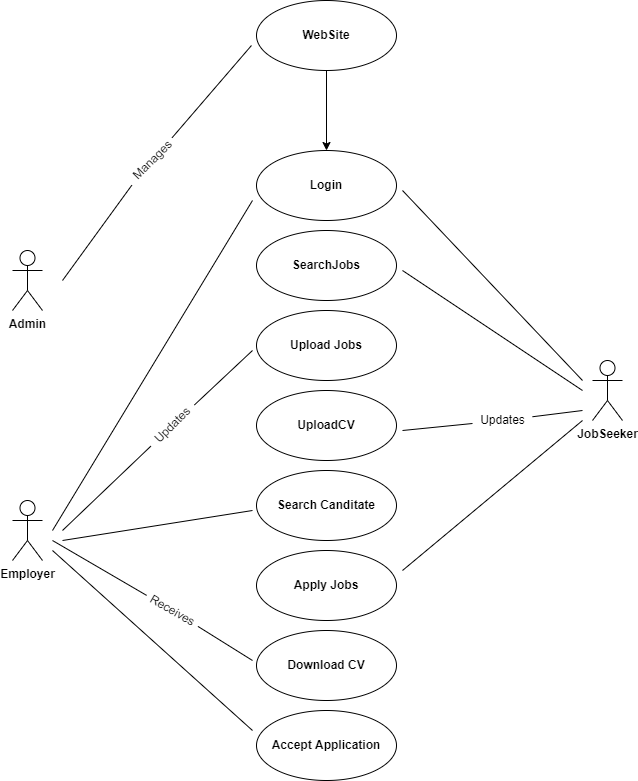

The diagram above was exported from draw.io. Its source (the exported page's mxGraphModel, read from the mxfile embedded in the PNG):
<mxGraphModel dx="868" dy="482" grid="1" gridSize="10" guides="1" tooltips="1" connect="1" arrows="1" fold="1" page="1" pageScale="1" pageWidth="827" pageHeight="1169" math="0" shadow="0">
  <root>
    <mxCell id="0" />
    <mxCell id="1" parent="0" />
    <mxCell id="lx-K5VWd_nBmiF6xOT0v-3" value="&lt;b&gt;Admin&lt;/b&gt;" style="shape=umlActor;verticalLabelPosition=bottom;verticalAlign=top;html=1;" parent="1" vertex="1">
      <mxGeometry x="100" y="390" width="30" height="60" as="geometry" />
    </mxCell>
    <mxCell id="lx-K5VWd_nBmiF6xOT0v-8" value="&lt;b&gt;Employer&lt;/b&gt;" style="shape=umlActor;verticalLabelPosition=bottom;verticalAlign=top;html=1;" parent="1" vertex="1">
      <mxGeometry x="100" y="640" width="30" height="60" as="geometry" />
    </mxCell>
    <mxCell id="lx-K5VWd_nBmiF6xOT0v-9" value="&lt;b&gt;JobSeeker&lt;/b&gt;" style="shape=umlActor;verticalLabelPosition=bottom;verticalAlign=top;html=1;" parent="1" vertex="1">
      <mxGeometry x="680" y="500" width="30" height="60" as="geometry" />
    </mxCell>
    <mxCell id="lx-K5VWd_nBmiF6xOT0v-10" value="&lt;b&gt;Login&lt;/b&gt;" style="ellipse;whiteSpace=wrap;html=1;" parent="1" vertex="1">
      <mxGeometry x="344" y="290" width="140" height="70" as="geometry" />
    </mxCell>
    <mxCell id="lx-K5VWd_nBmiF6xOT0v-11" value="&lt;b&gt;SearchJobs&lt;/b&gt;" style="ellipse;whiteSpace=wrap;html=1;" parent="1" vertex="1">
      <mxGeometry x="344" y="370" width="140" height="70" as="geometry" />
    </mxCell>
    <mxCell id="lx-K5VWd_nBmiF6xOT0v-12" value="&lt;b&gt;Upload Jobs&lt;/b&gt;" style="ellipse;whiteSpace=wrap;html=1;" parent="1" vertex="1">
      <mxGeometry x="344" y="450" width="140" height="70" as="geometry" />
    </mxCell>
    <mxCell id="lx-K5VWd_nBmiF6xOT0v-13" value="&lt;b&gt;UploadCV&lt;/b&gt;" style="ellipse;whiteSpace=wrap;html=1;" parent="1" vertex="1">
      <mxGeometry x="344" y="530" width="140" height="70" as="geometry" />
    </mxCell>
    <mxCell id="lx-K5VWd_nBmiF6xOT0v-14" value="&lt;b&gt;Search Canditate&lt;/b&gt;" style="ellipse;whiteSpace=wrap;html=1;" parent="1" vertex="1">
      <mxGeometry x="344" y="610" width="140" height="70" as="geometry" />
    </mxCell>
    <mxCell id="lx-K5VWd_nBmiF6xOT0v-15" value="&lt;b&gt;Apply Jobs&lt;/b&gt;" style="ellipse;whiteSpace=wrap;html=1;" parent="1" vertex="1">
      <mxGeometry x="344" y="690" width="140" height="70" as="geometry" />
    </mxCell>
    <mxCell id="lx-K5VWd_nBmiF6xOT0v-16" value="&lt;b&gt;Accept Application&lt;/b&gt;" style="ellipse;whiteSpace=wrap;html=1;" parent="1" vertex="1">
      <mxGeometry x="344" y="850" width="140" height="70" as="geometry" />
    </mxCell>
    <mxCell id="lx-K5VWd_nBmiF6xOT0v-17" value="&lt;b&gt;Download CV&lt;/b&gt;" style="ellipse;whiteSpace=wrap;html=1;" parent="1" vertex="1">
      <mxGeometry x="344" y="770" width="140" height="70" as="geometry" />
    </mxCell>
    <mxCell id="lx-K5VWd_nBmiF6xOT0v-23" value="" style="endArrow=none;html=1;rounded=0;entryX=-0.036;entryY=0.643;entryDx=0;entryDy=0;entryPerimeter=0;startArrow=none;" parent="1" edge="1" target="Cl-s2rztWTTlHWqrqnZi-2" source="Cl-s2rztWTTlHWqrqnZi-5">
      <mxGeometry width="50" height="50" relative="1" as="geometry">
        <mxPoint x="150" y="420" as="sourcePoint" />
        <mxPoint x="330" y="260" as="targetPoint" />
      </mxGeometry>
    </mxCell>
    <mxCell id="lx-K5VWd_nBmiF6xOT0v-24" value="" style="endArrow=none;html=1;rounded=0;" parent="1" edge="1">
      <mxGeometry width="50" height="50" relative="1" as="geometry">
        <mxPoint x="140" y="670" as="sourcePoint" />
        <mxPoint x="340" y="340" as="targetPoint" />
      </mxGeometry>
    </mxCell>
    <mxCell id="lx-K5VWd_nBmiF6xOT0v-25" value="" style="endArrow=none;html=1;rounded=0;" parent="1" edge="1">
      <mxGeometry width="50" height="50" relative="1" as="geometry">
        <mxPoint x="670" y="520" as="sourcePoint" />
        <mxPoint x="490" y="330" as="targetPoint" />
      </mxGeometry>
    </mxCell>
    <mxCell id="lx-K5VWd_nBmiF6xOT0v-26" value="" style="endArrow=none;html=1;rounded=0;" parent="1" edge="1">
      <mxGeometry width="50" height="50" relative="1" as="geometry">
        <mxPoint x="490" y="410" as="sourcePoint" />
        <mxPoint x="670" y="530" as="targetPoint" />
      </mxGeometry>
    </mxCell>
    <mxCell id="lx-K5VWd_nBmiF6xOT0v-27" value="" style="endArrow=none;html=1;rounded=0;" parent="1" edge="1">
      <mxGeometry width="50" height="50" relative="1" as="geometry">
        <mxPoint x="150" y="680" as="sourcePoint" />
        <mxPoint x="340" y="650" as="targetPoint" />
      </mxGeometry>
    </mxCell>
    <mxCell id="lx-K5VWd_nBmiF6xOT0v-28" value="" style="endArrow=none;html=1;rounded=0;startArrow=none;" parent="1" edge="1" source="Cl-s2rztWTTlHWqrqnZi-14">
      <mxGeometry width="50" height="50" relative="1" as="geometry">
        <mxPoint x="150" y="670" as="sourcePoint" />
        <mxPoint x="340" y="490" as="targetPoint" />
      </mxGeometry>
    </mxCell>
    <mxCell id="lx-K5VWd_nBmiF6xOT0v-29" value="" style="endArrow=none;html=1;rounded=0;startArrow=none;" parent="1" edge="1" source="Cl-s2rztWTTlHWqrqnZi-19">
      <mxGeometry width="50" height="50" relative="1" as="geometry">
        <mxPoint x="490" y="570" as="sourcePoint" />
        <mxPoint x="670" y="550" as="targetPoint" />
      </mxGeometry>
    </mxCell>
    <mxCell id="lx-K5VWd_nBmiF6xOT0v-30" value="" style="endArrow=none;html=1;rounded=0;" parent="1" edge="1">
      <mxGeometry width="50" height="50" relative="1" as="geometry">
        <mxPoint x="490" y="710" as="sourcePoint" />
        <mxPoint x="670" y="560" as="targetPoint" />
      </mxGeometry>
    </mxCell>
    <mxCell id="lx-K5VWd_nBmiF6xOT0v-31" value="" style="endArrow=none;html=1;rounded=0;startArrow=none;" parent="1" edge="1" source="Cl-s2rztWTTlHWqrqnZi-22">
      <mxGeometry width="50" height="50" relative="1" as="geometry">
        <mxPoint x="140" y="680" as="sourcePoint" />
        <mxPoint x="340" y="800" as="targetPoint" />
      </mxGeometry>
    </mxCell>
    <mxCell id="lx-K5VWd_nBmiF6xOT0v-32" value="" style="endArrow=none;html=1;rounded=0;" parent="1" edge="1">
      <mxGeometry width="50" height="50" relative="1" as="geometry">
        <mxPoint x="340" y="870" as="sourcePoint" />
        <mxPoint x="140" y="690" as="targetPoint" />
      </mxGeometry>
    </mxCell>
    <mxCell id="Cl-s2rztWTTlHWqrqnZi-2" value="&lt;b&gt;WebSite&lt;/b&gt;" style="ellipse;whiteSpace=wrap;html=1;" vertex="1" parent="1">
      <mxGeometry x="344" y="140" width="140" height="70" as="geometry" />
    </mxCell>
    <mxCell id="Cl-s2rztWTTlHWqrqnZi-5" value="Manages" style="text;html=1;resizable=0;autosize=1;align=center;verticalAlign=middle;points=[];fillColor=none;strokeColor=none;rounded=0;rotation=-45;" vertex="1" parent="1">
      <mxGeometry x="210" y="290" width="60" height="20" as="geometry" />
    </mxCell>
    <mxCell id="Cl-s2rztWTTlHWqrqnZi-8" value="" style="endArrow=none;html=1;rounded=0;entryX=-0.036;entryY=0.643;entryDx=0;entryDy=0;entryPerimeter=0;" edge="1" parent="1" target="Cl-s2rztWTTlHWqrqnZi-5">
      <mxGeometry width="50" height="50" relative="1" as="geometry">
        <mxPoint x="150" y="420" as="sourcePoint" />
        <mxPoint x="338.96000000000004" y="185.01" as="targetPoint" />
      </mxGeometry>
    </mxCell>
    <mxCell id="Cl-s2rztWTTlHWqrqnZi-11" value="" style="endArrow=classic;html=1;rounded=0;exitX=0.5;exitY=1;exitDx=0;exitDy=0;entryX=0.5;entryY=0;entryDx=0;entryDy=0;" edge="1" parent="1" source="Cl-s2rztWTTlHWqrqnZi-2" target="lx-K5VWd_nBmiF6xOT0v-10">
      <mxGeometry width="50" height="50" relative="1" as="geometry">
        <mxPoint x="410" y="270" as="sourcePoint" />
        <mxPoint x="460" y="220" as="targetPoint" />
      </mxGeometry>
    </mxCell>
    <mxCell id="Cl-s2rztWTTlHWqrqnZi-14" value="Updates" style="text;html=1;resizable=0;autosize=1;align=center;verticalAlign=middle;points=[];fillColor=none;strokeColor=none;rounded=0;rotation=-45;" vertex="1" parent="1">
      <mxGeometry x="230" y="555" width="60" height="20" as="geometry" />
    </mxCell>
    <mxCell id="Cl-s2rztWTTlHWqrqnZi-15" value="" style="endArrow=none;html=1;rounded=0;" edge="1" parent="1" target="Cl-s2rztWTTlHWqrqnZi-14">
      <mxGeometry width="50" height="50" relative="1" as="geometry">
        <mxPoint x="150" y="670" as="sourcePoint" />
        <mxPoint x="340" y="490" as="targetPoint" />
      </mxGeometry>
    </mxCell>
    <mxCell id="Cl-s2rztWTTlHWqrqnZi-19" value="Updates" style="text;html=1;resizable=0;autosize=1;align=center;verticalAlign=middle;points=[];fillColor=none;strokeColor=none;rounded=0;" vertex="1" parent="1">
      <mxGeometry x="560" y="550" width="60" height="20" as="geometry" />
    </mxCell>
    <mxCell id="Cl-s2rztWTTlHWqrqnZi-20" value="" style="endArrow=none;html=1;rounded=0;" edge="1" parent="1" target="Cl-s2rztWTTlHWqrqnZi-19">
      <mxGeometry width="50" height="50" relative="1" as="geometry">
        <mxPoint x="490" y="570" as="sourcePoint" />
        <mxPoint x="670" y="550" as="targetPoint" />
      </mxGeometry>
    </mxCell>
    <mxCell id="Cl-s2rztWTTlHWqrqnZi-22" value="Receives" style="text;html=1;resizable=0;autosize=1;align=center;verticalAlign=middle;points=[];fillColor=none;strokeColor=none;rounded=0;rotation=30;" vertex="1" parent="1">
      <mxGeometry x="230" y="740" width="60" height="20" as="geometry" />
    </mxCell>
    <mxCell id="Cl-s2rztWTTlHWqrqnZi-23" value="" style="endArrow=none;html=1;rounded=0;" edge="1" parent="1" target="Cl-s2rztWTTlHWqrqnZi-22">
      <mxGeometry width="50" height="50" relative="1" as="geometry">
        <mxPoint x="140" y="680" as="sourcePoint" />
        <mxPoint x="340" y="800" as="targetPoint" />
      </mxGeometry>
    </mxCell>
  </root>
</mxGraphModel>